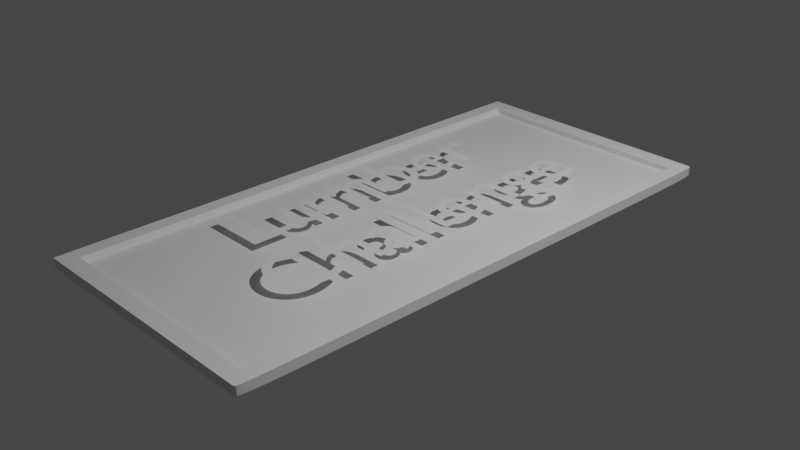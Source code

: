 # Source: Sign1.blend  (saved by Blender 3.3.6; exported with 4.5.12 LTS)
import bpy
from mathutils import Matrix  # noqa: F401  (used for matrix-valued properties, if any)

bpy.ops.wm.read_factory_settings(use_empty=True)
scene = bpy.context.scene
scene.name = 'Scene'

# ---- collections
col_collection = bpy.data.collections.new('Collection'); scene.collection.children.link(col_collection)

# ---- materials (node trees are filled in below, after node groups)
mat_material = bpy.data.materials.new('Material')
mat_material.alpha_threshold = 0.0
mat_material.use_transparent_shadow = False
mat_material.roughness = 0.5
mat_material.line_color = (0.0, 0.0, 0.0, 1.0)

# ---- node groups
ng_auto_smooth = bpy.data.node_groups.new('Auto Smooth', 'GeometryNodeTree')
_s = ng_auto_smooth.interface.new_socket(name='Geometry', in_out='OUTPUT', socket_type='NodeSocketGeometry')
_s = ng_auto_smooth.interface.new_socket(name='Geometry', in_out='INPUT', socket_type='NodeSocketGeometry')
_s = ng_auto_smooth.interface.new_socket(name='Angle', in_out='INPUT', socket_type='NodeSocketFloat')
_s.subtype = 'ANGLE'
_s.min_value = 0.0
_s.max_value = 3.142
ng_auto_smooth.is_modifier = True
_N = ng_auto_smooth.nodes; _L = ng_auto_smooth.links
n0 = _N.new('NodeGroupOutput'); n0.name = 'Group Output'; n0.location = (480, -100)
n1 = _N.new('NodeGroupInput'); n1.name = 'Group Input'; n1.location = (-420, -300)
n2 = _N.new('NodeGroupInput'); n2.name = 'Group Input.001'; n2.location = (-60, -100)
n3 = _N.new('GeometryNodeSetShadeSmooth'); n3.name = 'Set Shade Smooth'; n3.location = (120, -100)
n3.domain = 'EDGE'
n4 = _N.new('GeometryNodeSetShadeSmooth'); n4.name = 'Set Shade Smooth.001'; n4.location = (300, -100)
n5 = _N.new('GeometryNodeInputMeshEdgeAngle'); n5.name = 'Edge Angle'; n5.location = (-420, -220)
n6 = _N.new('GeometryNodeInputEdgeSmooth'); n6.name = 'Is Edge Smooth'; n6.location = (-60, -160)
n7 = _N.new('GeometryNodeInputShadeSmooth'); n7.name = 'Is Face Smooth'; n7.location = (-240, -340)
n8 = _N.new('FunctionNodeBooleanMath'); n8.name = 'Boolean Math'; n8.location = (-60, -220)
n9 = _N.new('FunctionNodeCompare'); n9.name = 'Compare'; n9.location = (-240, -180)
n9.operation = 'LESS_EQUAL'
_L.new(n5.outputs[0], n9.inputs[0])
_L.new(n4.outputs[0], n0.inputs[0])
_L.new(n1.outputs[1], n9.inputs[1])
_L.new(n9.outputs[0], n8.inputs[0])
_L.new(n7.outputs[0], n8.inputs[1])
_L.new(n2.outputs[0], n3.inputs[0])
_L.new(n6.outputs[0], n3.inputs[1])
_L.new(n3.outputs[0], n4.inputs[0])
_L.new(n8.outputs[0], n3.inputs[2])
n0.is_active_output = True

# ---- material node trees
mat_material.use_nodes = True; mat_material.node_tree.nodes.clear()
_N = mat_material.node_tree.nodes; _L = mat_material.node_tree.links
n0 = _N.new('ShaderNodeOutputMaterial'); n0.name = 'Material Output'; n0.location = (300, 300)
n1 = _N.new('ShaderNodeBsdfPrincipled'); n1.name = 'Principled BSDF'; n1.location = (10, 300)
n1.distribution = 'GGX'
n1.subsurface_method = 'RANDOM_WALK_SKIN'
n1.inputs[3].default_value = 1.45
n1.inputs[27].default_value = (0.0, 0.0, 0.0, 1.0)
n1.inputs[28].default_value = 1.0
_L.new(n1.outputs[0], n0.inputs[0])
n0.is_active_output = True

# ---- world
world_world = bpy.data.worlds.new('World'); scene.world = world_world
world_world.use_nodes = True; world_world.node_tree.nodes.clear()
_N = world_world.node_tree.nodes; _L = world_world.node_tree.links
n0 = _N.new('ShaderNodeOutputWorld'); n0.name = 'World Output'; n0.location = (300, 300)
n1 = _N.new('ShaderNodeBackground'); n1.name = 'Background'; n1.location = (10, 300)
n1.inputs[0].default_value = (0.05088, 0.05088, 0.05088, 1.0)
_L.new(n1.outputs[0], n0.inputs[0])
n0.is_active_output = True
world_world.color = (0.05088, 0.05088, 0.05088)
world_world.use_sun_shadow = False
world_world.sun_shadow_jitter_overblur = 0.0

# ---- cameras
cam_camera = bpy.data.cameras.new('Camera')
cam_camera.clip_end = 100.0
cam_camera.ortho_scale = 7.314

# ---- lights
light_light = bpy.data.lights.new('Light', 'POINT')
light_light.transmission_factor = 0.0
light_light.energy = 1000.0
light_light.shadow_soft_size = 0.1
light_light.shadow_maximum_resolution = 0.006
light_light.use_absolute_resolution = True

# ---- meshes
me_cube = bpy.data.meshes.new('Cube')
me_cube.from_pydata([(0.8823, 0.9383, 1.0), (1.0, 1.0, 0.03838), (0.8823, -0.9383, 1.0), (1.0, -1.0, 0.03838), (-0.8823, 0.9383, 1.0), (-1.0, 1.0, 0.03838), (-0.8823, -0.9383, 1.0), (-1.0, -1.0, 0.03838), (1.0, -1.0, 1.0), (-1.0, -1.0, 1.0), (1.0, 1.0, 1.0), (-1.0, 1.0, 1.0), (0.8823, 0.9383, 0.4125), (0.8823, -0.9383, 0.4125), (-0.8823, 0.9383, 0.4125), (-0.8823, -0.9383, 0.4125), (1.0, 1.0, 1.0), (-1.0, -1.0, 1.0), (1.0, -1.0, 1.0), (-1.0, 1.0, 1.0), (1.0, 1.0, 0.03838), (1.0, -1.0, 0.03838), (-1.0, 1.0, 0.03838), (-1.0, -1.0, 0.03838), (-1.0, 1.0, 0.03838), (-1.0, -1.0, 1.0), (-1.0, -1.0, 0.03838), (-1.0, 1.0, 1.0), (-0.8823, -0.9383, 1.0), (-0.8823, 0.9383, 1.0), (-0.8823, -0.9383, 0.4125), (-0.8823, 0.9383, 0.4125), (-1.0, 1.0, 1.0), (-1.0, -1.0, 1.0), (-1.0, -1.0, 0.03838), (-1.0, 1.0, 0.03838), (1.0, -1.0, 0.03838), (1.0, 1.0, 1.0), (0.8823, 0.9383, 1.0), (0.8823, 0.9383, 0.4125), (1.0, 1.0, 1.0), (1.0, 1.0, 0.03838), (1.0, 1.0, 0.03838), (1.0, -1.0, 1.0), (0.8823, -0.9383, 1.0), (0.8823, -0.9383, 0.4125), (1.0, -1.0, 1.0), (1.0, -1.0, 0.03838), (0.8823, -0.9383, 0.4125), (-0.8823, -0.9383, 0.4125), (-0.8823, 0.9383, 0.4125), (0.8823, 0.9383, 0.4125), (0.8823, -0.9383, 0.4125), (-0.8823, -0.9383, 0.4125), (-0.8823, 0.9383, 0.4125), (0.8823, 0.9383, 0.4125), (0.8823, -0.9383, 0.4125), (-0.8823, -0.9383, 0.4125), (-0.8823, 0.9383, 0.4125), (0.8823, 0.9383, 0.4125), (-0.8823, 0.9383, 0.4125), (-0.8823, -0.9383, 0.4125), (0.8823, 0.9383, 0.4125), (0.8823, -0.9383, 0.4125), (0.8823, -0.9383, 1.0), (-0.8823, -0.9383, 1.0), (-0.8823, 0.9383, 1.0), (0.8823, 0.9383, 1.0), (-0.8823, 0.9383, 1.0), (-0.8823, -0.9383, 1.0), (0.8823, 0.9383, 1.0), (0.8823, -0.9383, 1.0), (1.0, 1.0, 0.03838), (-1.0, 1.0, 0.03838), (-1.0, -1.0, 0.03838), (1.0, -1.0, 0.03838), (-1.0, -1.0, 1.0), (1.0, 1.0, 1.0), (1.0, -1.0, 1.0), (-1.0, 1.0, 1.0), (-1.0, -1.0, 1.0), (-1.0, 1.0, 1.0), (1.0, -1.0, 1.0), (1.0, 1.0, 1.0), (-0.8571, 1.0, 0.03838), (-0.8571, -1.0, 1.0), (-0.8571, -0.9383, 1.0), (-0.8571, -0.9383, 0.4125), (-0.8571, -1.0, 1.0), (-0.8571, -1.0, 0.03838), (-0.8571, -1.0, 0.03838), (-0.8571, 1.0, 1.0), (-0.8571, 0.9383, 1.0), (-0.8571, 0.9383, 0.4125), (-0.8571, 1.0, 1.0), (-0.8571, 1.0, 0.03838), (-0.8571, -0.9383, 0.4125), (-0.8571, 0.9383, 0.4125), (-0.8571, -0.9383, 0.4125), (-0.8571, 0.9383, 0.4125), (-0.8571, -0.9383, 0.4125), (-0.8571, 0.9383, 0.4125), (-0.8571, 0.9383, 1.0), (-0.8571, -0.9383, 1.0), (-0.8571, 1.0, 0.03838), (-0.8571, -1.0, 0.03838), (-0.8571, 1.0, 1.0), (-0.8571, -1.0, 1.0), (0.9685, -1.0, 0.03838), (0.9685, 1.0, 1.0), (0.8528, 0.9383, 1.0), (0.8528, 0.9383, 0.4125), (0.9685, 1.0, 1.0), (0.9685, 1.0, 0.03838), (0.8528, 0.9383, 0.4125), (0.8528, 0.9383, 0.4125), (0.8528, 0.9383, 0.4125), (0.8528, 0.9383, 1.0), (0.9685, -1.0, 0.03838), (0.9685, 1.0, 1.0), (0.9685, 1.0, 0.03838), (0.9685, -1.0, 1.0), (0.8528, -0.9383, 1.0), (0.8528, -0.9383, 0.4125), (0.9685, -1.0, 1.0), (0.9685, -1.0, 0.03838), (0.8528, -0.9383, 0.4125), (0.8528, -0.9383, 0.4125), (0.8528, -0.9383, 0.4125), (0.8528, -0.9383, 1.0), (0.9685, 1.0, 0.03838), (0.9685, -1.0, 1.0)], [], [(33, 25, 9, 17), (17, 9, 11, 19), (72, 1, 3, 75), (16, 10, 8, 18), (40, 37, 10, 16), (28, 6, 9, 25), (0, 2, 8, 10), (6, 4, 11, 9), (38, 0, 10, 37), (50, 14, 15, 49), (63, 56, 13, 48), (58, 57, 15, 14), (56, 59, 12, 13), (60, 58, 14, 50), (83, 40, 16, 77), (77, 16, 18, 78), (76, 17, 19, 79), (80, 33, 17, 76), (74, 34, 23, 7), (7, 23, 22, 5), (1, 20, 21, 3), (72, 41, 20, 1), (5, 22, 35, 73), (90, 89, 34, 74), (107, 88, 33, 80), (79, 19, 32, 81), (101, 60, 50, 93), (57, 61, 49, 15), (99, 31, 30, 98), (4, 29, 27, 11), (86, 28, 25, 85), (19, 11, 27, 32), (5, 73, 74, 7), (88, 85, 25, 33), (18, 8, 43, 46), (2, 44, 43, 8), (12, 51, 48, 13), (59, 62, 51, 12), (78, 18, 46, 82), (3, 21, 47, 75), (120, 113, 41, 72), (119, 112, 40, 83), (128, 63, 48, 123), (110, 38, 37, 109), (112, 109, 37, 40), (130, 42, 36, 118), (96, 53, 49, 87), (53, 54, 50, 49), (114, 55, 51, 111), (55, 52, 48, 51), (98, 30, 53, 96), (30, 31, 54, 53), (115, 39, 55, 114), (39, 45, 52, 55), (129, 71, 63, 128), (67, 70, 62, 59), (65, 69, 61, 57), (102, 68, 60, 101), (68, 66, 58, 60), (64, 67, 59, 56), (66, 65, 57, 58), (71, 64, 56, 63), (44, 2, 64, 71), (4, 6, 65, 66), (2, 0, 67, 64), (29, 4, 66, 68), (92, 29, 68, 102), (6, 28, 69, 65), (0, 38, 70, 67), (122, 44, 71, 129), (104, 24, 73, 84), (24, 26, 74, 73), (118, 36, 75, 108), (36, 42, 72, 75), (113, 119, 83, 41), (21, 78, 82, 47), (22, 79, 81, 35), (89, 107, 80, 34), (34, 80, 76, 23), (23, 76, 79, 22), (20, 77, 78, 21), (41, 83, 77, 20), (125, 131, 107, 89), (35, 81, 106, 95), (26, 105, 90, 74), (130, 104, 84, 120), (28, 86, 103, 69), (110, 92, 102, 117), (117, 102, 101, 116), (69, 103, 100, 61), (31, 99, 97, 54), (127, 98, 96, 126), (54, 97, 93, 50), (126, 96, 87, 123), (24, 104, 105, 26), (32, 27, 91, 94), (29, 92, 91, 27), (61, 100, 87, 49), (81, 32, 94, 106), (73, 35, 95, 84), (124, 121, 85, 88), (122, 86, 85, 121), (115, 99, 98, 127), (116, 101, 93, 111), (131, 124, 88, 107), (108, 125, 89, 90), (75, 47, 125, 108), (82, 46, 124, 131), (62, 116, 111, 51), (39, 115, 127, 45), (44, 122, 121, 43), (46, 43, 121, 124), (52, 126, 123, 48), (45, 127, 126, 52), (70, 117, 116, 62), (38, 110, 117, 70), (42, 130, 120, 72), (47, 82, 131, 125), (95, 106, 119, 113), (105, 118, 108, 90), (86, 122, 129, 103), (103, 129, 128, 100), (99, 115, 114, 97), (97, 114, 111, 93), (104, 130, 118, 105), (94, 91, 109, 112), (92, 110, 109, 91), (100, 128, 123, 87), (106, 94, 112, 119), (84, 95, 113, 120)])
me_cube.polygons.foreach_set('use_smooth', [True] * 130)
_uv = me_cube.uv_layers.new(name='UVMap')
_uv.uv.foreach_set('vector', [0.875, 0.75, 0.875, 0.75, 0.875, 0.75, 0.875, 0.75, 0.625, 0.0, 0.625, 0.0, 0.625, 0.25, 0.625, 0.25, 0.375, 0.5, 0.375, 0.5, 0.375, 0.75, 0.375, 0.75, 0.625, 0.5, 0.625, 0.5, 0.625, 0.75, 0.625, 0.75, 0.625, 0.5, 0.625, 0.5, 0.625, 0.5, 0.625, 0.5, 0.8603, 0.7353, 0.8603, 0.7353, 0.875, 0.75, 0.875, 0.75, 0.6397, 0.5147, 0.6397, 0.7353, 0.625, 0.75, 0.625, 0.5, 0.8603, 0.7353, 0.8603, 0.5147, 0.875, 0.5, 0.875, 0.75, 0.6397, 0.5147, 0.6397, 0.5147, 0.625, 0.5, 0.625, 0.5, 0.8603, 0.5147, 0.8603, 0.5147, 0.8603, 0.7353, 0.8603, 0.7353, 0.6397, 0.7353, 0.6397, 0.7353, 0.6397, 0.7353, 0.6397, 0.7353, 0.8603, 0.5147, 0.8603, 0.7353, 0.8603, 0.7353, 0.8603, 0.5147, 0.6397, 0.7353, 0.6397, 0.5147, 0.6397, 0.5147, 0.6397, 0.7353, 0.8603, 0.5147, 0.8603, 0.5147, 0.8603, 0.5147, 0.8603, 0.5147, 0.625, 0.5, 0.625, 0.5, 0.625, 0.5, 0.625, 0.5, 0.625, 0.5, 0.625, 0.5, 0.625, 0.75, 0.625, 0.75, 0.625, 0.0, 0.625, 0.0, 0.625, 0.25, 0.625, 0.25, 0.625, 1.0, 0.625, 1.0, 0.625, 1.0, 0.625, 1.0, 0.0, 0.0, 0.0, 0.0, 0.0, 0.0, 0.0, 0.0, 0.375, 0.0, 0.375, 0.0, 0.375, 0.25, 0.375, 0.25, 0.375, 0.5, 0.375, 0.5, 0.375, 0.75, 0.375, 0.75, 0.0, 0.0, 0.0, 0.0, 0.0, 0.0, 0.0, 0.0, 0.0, 0.0, 0.0, 0.0, 0.0, 0.0, 0.0, 0.0, 0.375, 0.875, 0.375, 0.875, 0.375, 1.0, 0.375, 1.0, 0.625, 0.875, 0.625, 0.875, 0.625, 1.0, 0.625, 1.0, 0.625, 0.25, 0.625, 0.25, 0.625, 0.25, 0.625, 0.25, 0.75, 0.5147, 0.8603, 0.5147, 0.8603, 0.5147, 0.75, 0.5147, 0.8603, 0.7353, 0.8603, 0.7353, 0.8603, 0.7353, 0.8603, 0.7353, 0.75, 0.5147, 0.8603, 0.5147, 0.8603, 0.7353, 0.75, 0.7353, 0.8603, 0.5147, 0.8603, 0.5147, 0.875, 0.5, 0.875, 0.5, 0.75, 0.7353, 0.8603, 0.7353, 0.875, 0.75, 0.75, 0.75, 0.875, 0.5, 0.875, 0.5, 0.875, 0.5, 0.875, 0.5, 0.125, 0.5, 0.125, 0.5, 0.125, 0.75, 0.125, 0.75, 0.75, 0.75, 0.75, 0.75, 0.875, 0.75, 0.875, 0.75, 0.625, 0.75, 0.625, 0.75, 0.625, 0.75, 0.625, 0.75, 0.6397, 0.7353, 0.6397, 0.7353, 0.625, 0.75, 0.625, 0.75, 0.6397, 0.5147, 0.6397, 0.5147, 0.6397, 0.7353, 0.6397, 0.7353, 0.6397, 0.5147, 0.6397, 0.5147, 0.6397, 0.5147, 0.6397, 0.5147, 0.625, 0.75, 0.625, 0.75, 0.625, 0.75, 0.625, 0.75, 0.0, 0.0, 0.0, 0.0, 0.0, 0.0, 0.0, 0.0, 0.375, 0.4979, 0.375, 0.4979, 0.375, 0.5, 0.375, 0.5, 0.625, 0.4979, 0.625, 0.4979, 0.625, 0.5, 0.625, 0.5, 0.6416, 0.7353, 0.6397, 0.7353, 0.6397, 0.7353, 0.4812, 0.5515, 0.6416, 0.5147, 0.6397, 0.5147, 0.625, 0.5, 0.6271, 0.5, 0.6282, 0.5, 0.6271, 0.5, 0.625, 0.5, 0.625, 0.5, 0.3729, 0.5, 0.375, 0.5, 0.375, 0.75, 0.3729, 0.75, 0.75, 0.7353, 0.8603, 0.7353, 0.8603, 0.7353, 0.75, 0.7353, 0.8603, 0.7353, 0.8603, 0.5147, 0.8603, 0.5147, 0.8603, 0.7353, 0.4812, 0.386, 0.6397, 0.5147, 0.6397, 0.5147, 0.4812, 0.386, 0.6397, 0.5147, 0.6397, 0.7353, 0.6397, 0.7353, 0.6397, 0.5147, 0.75, 0.7353, 0.8603, 0.7353, 0.8603, 0.7353, 0.75, 0.7353, 0.8603, 0.7353, 0.8603, 0.5147, 0.8603, 0.5147, 0.8603, 0.7353, 0.6416, 0.5147, 0.6397, 0.5147, 0.6397, 0.5147, 0.4812, 0.386, 0.6397, 0.5147, 0.6397, 0.7353, 0.6397, 0.7353, 0.6397, 0.5147, 0.6416, 0.7353, 0.6397, 0.7353, 0.6397, 0.7353, 0.6416, 0.7353, 0.6397, 0.5147, 0.6397, 0.5147, 0.6397, 0.5147, 0.6397, 0.5147, 0.8603, 0.7353, 0.8603, 0.7353, 0.8603, 0.7353, 0.8603, 0.7353, 0.75, 0.5147, 0.8603, 0.5147, 0.8603, 0.5147, 0.75, 0.5147, 0.8603, 0.5147, 0.8603, 0.5147, 0.8603, 0.5147, 0.8603, 0.5147, 0.6397, 0.7353, 0.6397, 0.5147, 0.6397, 0.5147, 0.6397, 0.7353, 0.8603, 0.5147, 0.8603, 0.7353, 0.8603, 0.7353, 0.8603, 0.5147, 0.6397, 0.7353, 0.6397, 0.7353, 0.6397, 0.7353, 0.6397, 0.7353, 0.6397, 0.7353, 0.6397, 0.7353, 0.6397, 0.7353, 0.6397, 0.7353, 0.8603, 0.5147, 0.8603, 0.7353, 0.8603, 0.7353, 0.8603, 0.5147, 0.6397, 0.7353, 0.6397, 0.5147, 0.6397, 0.5147, 0.6397, 0.7353, 0.8603, 0.5147, 0.8603, 0.5147, 0.8603, 0.5147, 0.8603, 0.5147, 0.75, 0.5147, 0.8603, 0.5147, 0.8603, 0.5147, 0.75, 0.5147, 0.8603, 0.7353, 0.8603, 0.7353, 0.8603, 0.7353, 0.8603, 0.7353, 0.6397, 0.5147, 0.6397, 0.5147, 0.6397, 0.5147, 0.6397, 0.5147, 0.6416, 0.7353, 0.6397, 0.7353, 0.6397, 0.7353, 0.6416, 0.7353, 0.25, 0.5, 0.125, 0.5, 0.125, 0.5, 0.25, 0.5, 0.125, 0.5, 0.125, 0.75, 0.125, 0.75, 0.125, 0.5, 0.3729, 0.75, 0.375, 0.75, 0.375, 0.75, 0.3729, 0.75, 0.375, 0.75, 0.375, 0.5, 0.375, 0.5, 0.375, 0.75, 0.375, 0.4979, 0.625, 0.4979, 0.625, 0.5, 0.375, 0.5, 0.375, 0.75, 0.625, 0.75, 0.625, 0.75, 0.375, 0.75, 0.375, 0.25, 0.625, 0.25, 0.625, 0.25, 0.375, 0.25, 0.375, 0.875, 0.625, 0.875, 0.625, 1.0, 0.375, 1.0, 0.375, 1.0, 0.625, 1.0, 0.625, 1.0, 0.375, 1.0, 0.375, 0.0, 0.625, 0.0, 0.625, 0.25, 0.375, 0.25, 0.375, 0.5, 0.625, 0.5, 0.625, 0.75, 0.375, 0.75, 0.375, 0.5, 0.625, 0.5, 0.625, 0.5, 0.375, 0.5, 0.375, 0.7521, 0.625, 0.7521, 0.625, 0.875, 0.375, 0.875, 0.375, 0.25, 0.625, 0.25, 0.625, 0.375, 0.375, 0.375, 0.125, 0.75, 0.25, 0.75, 0.25, 0.75, 0.125, 0.75, 0.3729, 0.5, 0.25, 0.5, 0.25, 0.5, 0.3729, 0.5, 0.8603, 0.7353, 0.75, 0.7353, 0.75, 0.7353, 0.8603, 0.7353, 0.6416, 0.5147, 0.75, 0.5147, 0.75, 0.5147, 0.6416, 0.5147, 0.6416, 0.5147, 0.75, 0.5147, 0.75, 0.5147, 0.6416, 0.5147, 0.8603, 0.7353, 0.75, 0.7353, 0.75, 0.7353, 0.8603, 0.7353, 0.8603, 0.5147, 0.75, 0.5147, 0.75, 0.5147, 0.8603, 0.5147, 0.6416, 0.7353, 0.75, 0.7353, 0.75, 0.7353, 0.4812, 0.5515, 0.8603, 0.5147, 0.75, 0.5147, 0.75, 0.5147, 0.8603, 0.5147, 0.4812, 0.5515, 0.75, 0.7353, 0.75, 0.7353, 0.4812, 0.5515, 0.125, 0.5, 0.25, 0.5, 0.25, 0.75, 0.125, 0.75, 0.875, 0.5, 0.875, 0.5, 0.75, 0.5, 0.75, 0.5, 0.8603, 0.5147, 0.75, 0.5147, 0.75, 0.5, 0.875, 0.5, 0.8603, 0.7353, 0.75, 0.7353, 0.75, 0.7353, 0.8603, 0.7353, 0.625, 0.25, 0.625, 0.25, 0.625, 0.375, 0.625, 0.375, 0.375, 0.25, 0.375, 0.25, 0.375, 0.375, 0.375, 0.375, 0.6282, 0.75, 0.6271, 0.75, 0.75, 0.75, 0.75, 0.75, 0.6416, 0.7353, 0.75, 0.7353, 0.75, 0.75, 0.6271, 0.75, 0.6416, 0.5147, 0.75, 0.5147, 0.75, 0.7353, 0.6416, 0.7353, 0.6416, 0.5147, 0.75, 0.5147, 0.75, 0.5147, 0.4812, 0.386, 0.625, 0.7521, 0.625, 0.7521, 0.625, 0.875, 0.625, 0.875, 0.375, 0.7521, 0.375, 0.7521, 0.375, 0.875, 0.375, 0.875, 0.375, 0.75, 0.375, 0.75, 0.375, 0.7521, 0.375, 0.7521, 0.625, 0.75, 0.625, 0.75, 0.625, 0.7521, 0.625, 0.7521, 0.6397, 0.5147, 0.6416, 0.5147, 0.4812, 0.386, 0.6397, 0.5147, 0.6397, 0.5147, 0.6416, 0.5147, 0.6416, 0.7353, 0.6397, 0.7353, 0.6397, 0.7353, 0.6416, 0.7353, 0.6271, 0.75, 0.625, 0.75, 0.625, 0.75, 0.625, 0.75, 0.6271, 0.75, 0.6282, 0.75, 0.6397, 0.7353, 0.4812, 0.5515, 0.4812, 0.5515, 0.6397, 0.7353, 0.6397, 0.7353, 0.6416, 0.7353, 0.4812, 0.5515, 0.6397, 0.7353, 0.6397, 0.5147, 0.6416, 0.5147, 0.6416, 0.5147, 0.6397, 0.5147, 0.6397, 0.5147, 0.6416, 0.5147, 0.6416, 0.5147, 0.6397, 0.5147, 0.375, 0.5, 0.3729, 0.5, 0.3729, 0.5, 0.375, 0.5, 0.375, 0.75, 0.625, 0.75, 0.625, 0.7521, 0.375, 0.7521, 0.375, 0.375, 0.625, 0.375, 0.625, 0.4979, 0.375, 0.4979, 0.25, 0.75, 0.3729, 0.75, 0.3729, 0.75, 0.25, 0.75, 0.75, 0.7353, 0.6416, 0.7353, 0.6416, 0.7353, 0.75, 0.7353, 0.75, 0.7353, 0.6416, 0.7353, 0.6416, 0.7353, 0.75, 0.7353, 0.75, 0.5147, 0.6416, 0.5147, 0.4812, 0.386, 0.75, 0.5147, 0.75, 0.5147, 0.4812, 0.386, 0.4812, 0.386, 0.75, 0.5147, 0.25, 0.5, 0.3729, 0.5, 0.3729, 0.75, 0.25, 0.75, 0.75, 0.5, 0.75, 0.5, 0.6271, 0.5, 0.6282, 0.5, 0.75, 0.5147, 0.6416, 0.5147, 0.6271, 0.5, 0.75, 0.5, 0.75, 0.7353, 0.6416, 0.7353, 0.4812, 0.5515, 0.75, 0.7353, 0.625, 0.375, 0.625, 0.375, 0.625, 0.4979, 0.625, 0.4979, 0.375, 0.375, 0.375, 0.375, 0.375, 0.4979, 0.375, 0.4979])
me_cube.materials.append(mat_material)
me_cube.use_mirror_vertex_groups = False
me_cube.update()

# ---- curves / text
txt_lumberjack = bpy.data.curves.new('Lumberjack', 'FONT')
txt_lumberjack.dimensions = '2D'
txt_lumberjack.body = 'Lumber\nChallenge'
txt_lumberjack.align_x = 'CENTER'

# ---- objects
ob_cube = bpy.data.objects.new('Cube', me_cube)
ob_light = bpy.data.objects.new('Light', light_light)
ob_camera = bpy.data.objects.new('Camera', cam_camera)
ob_text = bpy.data.objects.new('Text', txt_lumberjack)

# ---- transforms, parenting, visibility, modifiers, constraints
ob_cube.location = (0.0, 0.0, 0.0)
ob_cube.scale = (-1.428, 3.046, 0.1131)
ob_cube.lock_rotations_4d = False
ob_cube.empty_display_type = 'ARROWS'
ob_cube.lineart.crease_threshold = 0.0
_m = ob_cube.modifiers.new('Subdivision', 'SUBSURF')
_m.levels = 3
_m.render_levels = 3
_m = ob_cube.modifiers.new('Auto Smooth', 'NODES')
_m.node_group = ng_auto_smooth
_gi = [s.identifier for s in ng_auto_smooth.interface.items_tree if s.item_type == 'SOCKET' and s.in_out == 'INPUT']
_m[_gi[1]] = 0.5236  # Angle
ob_light.location = (4.076, 1.005, 5.904)
ob_light.rotation_euler = (0.6503, 0.05522, 1.866)
ob_light.lock_rotations_4d = False
ob_light.empty_display_type = 'ARROWS'
ob_light.color = (0.0, 0.0, 0.0, 0.0)
ob_light.lineart.crease_threshold = 0.0
ob_camera.location = (7.359, -6.926, 4.958)
ob_camera.rotation_euler = (1.109, 0.0, 0.8149)
ob_camera.lock_rotations_4d = False
ob_camera.empty_display_type = 'ARROWS'
ob_camera.color = (0.0, 0.0, 0.0, 0.0)
ob_camera.display_type = 'WIRE'
ob_camera.lineart.crease_threshold = 0.0
ob_text.location = (-0.27, 0.0, 0.19)
ob_text.rotation_euler = (0.0, 0.0, 1.571)

# ---- collection membership
col_collection.objects.link(ob_cube)
col_collection.objects.link(ob_light)
col_collection.objects.link(ob_camera)
col_collection.objects.link(ob_text)

# ---- scene / render settings (as saved in the file)
scene.camera = ob_camera
scene.frame_start = 1; scene.frame_end = 250; scene.frame_set(1)
scene.render.engine = 'BLENDER_EEVEE_NEXT'
scene.cycles.sampling_pattern = 'TABULATED_SOBOL'
scene.cycles.use_light_tree = False
scene.view_settings.view_transform = 'Filmic'
bpy.context.view_layer.update()
